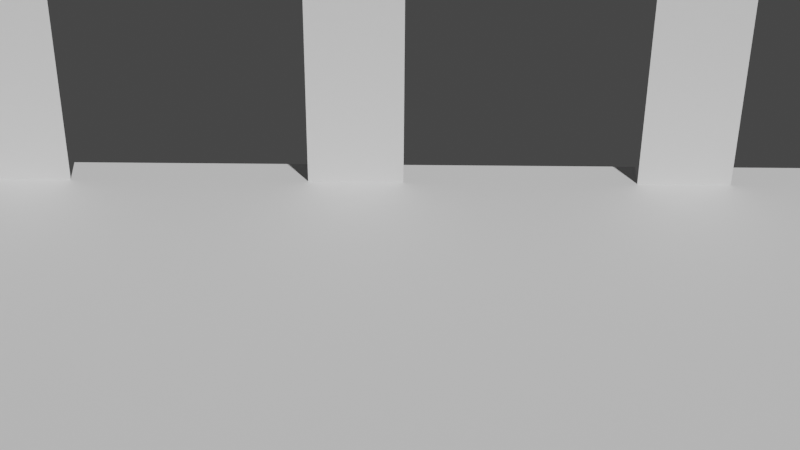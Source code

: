# Source: street.blend  (saved by Blender 2.83.20; exported with 4.5.12 LTS)
import bpy
from mathutils import Matrix  # noqa: F401  (used for matrix-valued properties, if any)

bpy.ops.wm.read_factory_settings(use_empty=True)
scene = bpy.context.scene
scene.name = 'Scene'

# ---- collections
col_collection = bpy.data.collections.new('Collection'); scene.collection.children.link(col_collection)

# ---- world
world_world = bpy.data.worlds.new('World'); scene.world = world_world
world_world.use_nodes = True; world_world.node_tree.nodes.clear()
_N = world_world.node_tree.nodes; _L = world_world.node_tree.links
n0 = _N.new('ShaderNodeOutputWorld'); n0.name = 'World Output'; n0.location = (300, 300)
n1 = _N.new('ShaderNodeBackground'); n1.name = 'Background'; n1.location = (10, 300)
n1.inputs[0].default_value = (0.05088, 0.05088, 0.05088, 1.0)
_L.new(n1.outputs[0], n0.inputs[0])
n0.is_active_output = True
world_world.color = (0.05088, 0.05088, 0.05088)
world_world.use_sun_shadow = False
world_world.sun_shadow_jitter_overblur = 0.0

# ---- cameras
cam_camera_001 = bpy.data.cameras.new('Camera.001')
cam_camera_001.lens = 87.36
cam_camera_001.show_background_images = True
cam_camera_001.lens_unit = 'FOV'

# ---- meshes
me_plane = bpy.data.meshes.new('Plane')
me_plane.from_pydata([(-1.0, -1.0, 0.0), (1.0, -1.0, 0.0), (-1.0, 1.0, 0.0), (1.0, 1.0, 0.0), (-1.0, -0.09959, 0.0), (1.0, -0.09959, 0.0), (1.0, 0.05892, 0.0), (-1.0, 0.05892, 0.0), (1.0, 0.4485, 0.0), (-1.0, 0.4485, 0.0), (1.0, 0.6043, 0.0), (-1.0, 0.6043, 0.0), (-1.0, -0.4951, 0.0), (1.0, -0.4951, 0.0), (-1.0, -0.6423, 0.0), (1.0, -0.6423, 0.0), (1.0, -0.09959, -1.433), (1.0, 0.05892, -1.433), (1.0, 0.4485, -1.433), (1.0, 0.6043, -1.433), (1.0, -0.4951, -1.433), (1.0, -0.6423, -1.433), (1.138, 1.0, 0.0), (1.138, -0.09959, 0.0), (1.138, 0.05892, 0.0), (1.138, 0.4485, 0.0), (1.138, 0.6043, 0.0), (1.138, -0.4951, 0.0), (-0.3582, -1.0, 0.0), (-0.3582, 1.0, 0.0), (-0.3582, -0.09959, 0.0), (-0.3582, 0.05892, 0.0), (-0.3582, 0.4485, 0.0), (-0.3582, 0.6043, 0.0), (-0.3582, -0.4951, 0.0), (-0.3582, -0.6423, 0.0)], [], [(33, 29, 3, 10), (34, 30, 5, 13), (30, 31, 6, 5), (31, 32, 8, 6), (32, 33, 10, 8), (35, 34, 13, 15), (28, 35, 15, 1), (13, 20, 21, 15), (10, 19, 18, 8), (6, 17, 16, 5), (8, 25, 24, 6), (5, 23, 27, 13), (3, 22, 26, 10), (0, 14, 35, 28), (14, 12, 34, 35), (9, 11, 33, 32), (7, 9, 32, 31), (4, 7, 31, 30), (12, 4, 30, 34), (11, 2, 29, 33)])
_uv = me_plane.uv_layers.new(name='UVMap')
_uv.uv.foreach_set('vector', [0.3209, 0.8022, 0.3209, 1.0, 1.0, 1.0, 1.0, 0.8022, 0.3209, 0.2524, 0.3209, 0.4502, 1.0, 0.4502, 1.0, 0.2524, 0.3209, 0.4502, 0.3209, 0.5295, 1.0, 0.5295, 1.0, 0.4502, 0.3209, 0.5295, 0.3209, 0.7242, 1.0, 0.7242, 1.0, 0.5295, 0.3209, 0.7242, 0.3209, 0.8022, 1.0, 0.8022, 1.0, 0.7242, 0.3209, 0.1789, 0.3209, 0.2524, 1.0, 0.2524, 1.0, 0.1789, 0.3209, 0.0, 0.3209, 0.1789, 1.0, 0.1789, 1.0, 0.0, 1.0, 0.2524, 1.0, 0.2524, 1.0, 0.1789, 1.0, 0.1789, 1.0, 0.8022, 1.0, 0.8022, 1.0, 0.7242, 1.0, 0.7242, 1.0, 0.5295, 1.0, 0.5295, 1.0, 0.4502, 1.0, 0.4502, 1.0, 0.7242, 1.0, 0.7242, 1.0, 0.5295, 1.0, 0.5295, 1.0, 0.4502, 1.0, 0.4502, 1.0, 0.2524, 1.0, 0.2524, 1.0, 1.0, 1.0, 1.0, 1.0, 0.8022, 1.0, 0.8022, 0.0, 0.0, 0.0, 0.1789, 0.3209, 0.1789, 0.3209, 0.0, 0.0, 0.1789, 0.0, 0.2524, 0.3209, 0.2524, 0.3209, 0.1789, 0.0, 0.7242, 0.0, 0.8022, 0.3209, 0.8022, 0.3209, 0.7242, 0.0, 0.5295, 0.0, 0.7242, 0.3209, 0.7242, 0.3209, 0.5295, 0.0, 0.4502, 0.0, 0.5295, 0.3209, 0.5295, 0.3209, 0.4502, 0.0, 0.2524, 0.0, 0.4502, 0.3209, 0.4502, 0.3209, 0.2524, 0.0, 0.8022, 0.0, 1.0, 0.3209, 1.0, 0.3209, 0.8022])
me_plane.use_remesh_fix_poles = True
me_plane.use_remesh_preserve_attributes = False
me_plane.use_mirror_vertex_groups = False
me_plane.update()

# ---- objects
ob_street_fspy = bpy.data.objects.new('street.fspy', cam_camera_001)
ob_plane = bpy.data.objects.new('Plane', me_plane)
ob_person_001 = bpy.data.objects.new('Person.001', None)
ob_person_005 = bpy.data.objects.new('Person.005', None)
ob_person_002 = bpy.data.objects.new('Person.002', None)
ob_person_003 = bpy.data.objects.new('Person.003', None)
ob_person_004 = bpy.data.objects.new('Person.004', None)
ob_person_006 = bpy.data.objects.new('Person.006', None)
ob_person_007 = bpy.data.objects.new('Person.007', None)
ob_person_008 = bpy.data.objects.new('Person.008', None)
ob_person_009 = bpy.data.objects.new('Person.009', None)
ob_person_010 = bpy.data.objects.new('Person.010', None)
ob_person_011 = bpy.data.objects.new('Person.011', None)
ob_person_012 = bpy.data.objects.new('Person.012', None)
ob_person_013 = bpy.data.objects.new('Person.013', None)
ob_person_014 = bpy.data.objects.new('Person.014', None)
ob_person_015 = bpy.data.objects.new('Person.015', None)
ob_person_016 = bpy.data.objects.new('Person.016', None)
ob_person_017 = bpy.data.objects.new('Person.017', None)
ob_person_018 = bpy.data.objects.new('Person.018', None)
ob_person_019 = bpy.data.objects.new('Person.019', None)
ob_person_020 = bpy.data.objects.new('Person.020', None)
ob_person_021 = bpy.data.objects.new('Person.021', None)
ob_person_022 = bpy.data.objects.new('Person.022', None)
ob_person_023 = bpy.data.objects.new('Person.023', None)

# ---- transforms, parenting, visibility, modifiers, constraints
ob_street_fspy.location = (-3.564, -9.714, 7.66)
ob_street_fspy.rotation_euler = (0.8717, -6.289, 0.005246)
ob_street_fspy.lineart.crease_threshold = 0.0
ob_plane.location = (-3.771, -1.465, 0.01116)
ob_plane.rotation_euler = (-6.283, -3.142, -1.571)
ob_plane.scale = (1.268, 3.775, 1.268)
ob_plane.lineart.crease_threshold = 0.0
ob_person_001.location = (-0.695, -1.398, 0.6358)
ob_person_001.lineart.crease_threshold = 0.0
ob_person_005.location = (-2.927, -0.7908, 0.6358)
ob_person_005.lineart.crease_threshold = 0.0
ob_person_002.location = (-0.8746, -1.273, 0.6358)
ob_person_002.lineart.crease_threshold = 0.0
ob_person_003.location = (-0.8348, -1.122, 0.6358)
ob_person_003.lineart.crease_threshold = 0.0
ob_person_004.location = (-1.155, -1.686, 0.6358)
ob_person_004.lineart.crease_threshold = 0.0
ob_person_006.location = (-2.941, -0.6799, 0.6358)
ob_person_006.lineart.crease_threshold = 0.0
ob_person_007.location = (-1.016, -0.7012, 0.6358)
ob_person_007.lineart.crease_threshold = 0.0
ob_person_008.location = (-1.104, -0.6911, 0.6358)
ob_person_008.lineart.crease_threshold = 0.0
ob_person_009.location = (-1.096, -0.5779, 0.645)
ob_person_009.lineart.crease_threshold = 0.0
ob_person_010.location = (-6.333, -1.242, 0.645)
ob_person_010.lineart.crease_threshold = 0.0
ob_person_011.location = (-1.067, -0.5503, 0.645)
ob_person_011.lineart.crease_threshold = 0.0
ob_person_012.location = (-1.038, -0.9951, 0.645)
ob_person_012.lineart.crease_threshold = 0.0
ob_person_013.location = (-1.076, -0.591, 0.645)
ob_person_013.lineart.crease_threshold = 0.0
ob_person_014.location = (-1.186, -1.726, 0.645)
ob_person_014.lineart.crease_threshold = 0.0
ob_person_015.location = (-6.015, -1.36, 0.645)
ob_person_015.lineart.crease_threshold = 0.0
ob_person_016.location = (-6.087, -0.7043, 0.645)
ob_person_016.lineart.crease_threshold = 0.0
ob_person_017.location = (-0.9262, -0.6178, 0.645)
ob_person_017.lineart.crease_threshold = 0.0
ob_person_018.location = (-0.9716, -0.5237, 0.645)
ob_person_018.lineart.crease_threshold = 0.0
ob_person_019.location = (-1.092, -1.051, 0.645)
ob_person_019.lineart.crease_threshold = 0.0
ob_person_020.location = (-1.006, -1.047, 0.645)
ob_person_020.lineart.crease_threshold = 0.0
ob_person_021.location = (-0.934, -0.4624, 0.645)
ob_person_021.lineart.crease_threshold = 0.0
ob_person_022.location = (-6.194, -1.254, 0.645)
ob_person_022.lineart.crease_threshold = 0.0
ob_person_023.location = (-5.996, -1.228, 0.645)
ob_person_023.lineart.crease_threshold = 0.0

# ---- collection membership
col_collection.objects.link(ob_street_fspy)
col_collection.objects.link(ob_plane)
col_collection.objects.link(ob_person_001)
col_collection.objects.link(ob_person_005)
col_collection.objects.link(ob_person_002)
col_collection.objects.link(ob_person_003)
col_collection.objects.link(ob_person_004)
col_collection.objects.link(ob_person_006)
col_collection.objects.link(ob_person_007)
col_collection.objects.link(ob_person_008)
col_collection.objects.link(ob_person_009)
col_collection.objects.link(ob_person_010)
col_collection.objects.link(ob_person_011)
col_collection.objects.link(ob_person_012)
col_collection.objects.link(ob_person_013)
col_collection.objects.link(ob_person_014)
col_collection.objects.link(ob_person_015)
col_collection.objects.link(ob_person_016)
col_collection.objects.link(ob_person_017)
col_collection.objects.link(ob_person_018)
col_collection.objects.link(ob_person_019)
col_collection.objects.link(ob_person_020)
col_collection.objects.link(ob_person_021)
col_collection.objects.link(ob_person_022)
col_collection.objects.link(ob_person_023)

# ---- scene / render settings (as saved in the file)
scene.camera = ob_street_fspy
scene.frame_start = 1; scene.frame_end = 1763; scene.frame_set(283)
scene.render.engine = 'CYCLES'
scene.render.image_settings.file_format = 'FFMPEG'
scene.render.image_settings.color_mode = 'RGB'
scene.render.fps = 3
scene.render.fps_base = 0.1
scene.render.use_sequencer = False
scene.cycles.use_denoising = False
scene.cycles.samples = 128
scene.cycles.sampling_pattern = 'TABULATED_SOBOL'
scene.cycles.use_adaptive_sampling = False
scene.cycles.use_light_tree = False
scene.view_settings.view_transform = 'Filmic'
bpy.context.view_layer.update()

# ---- added for rendering (the .blend has no usable light): sun
light_auto_sun = bpy.data.lights.new('AutoSun', 'SUN')
light_auto_sun.energy = 3.0
light_auto_sun.angle = 0.0523599
ob_auto_sun = bpy.data.objects.new('AutoSun', light_auto_sun)
scene.collection.objects.link(ob_auto_sun)
ob_auto_sun.rotation_euler = (0.872665, 0.174533, 0.523599)
bpy.context.view_layer.update()
